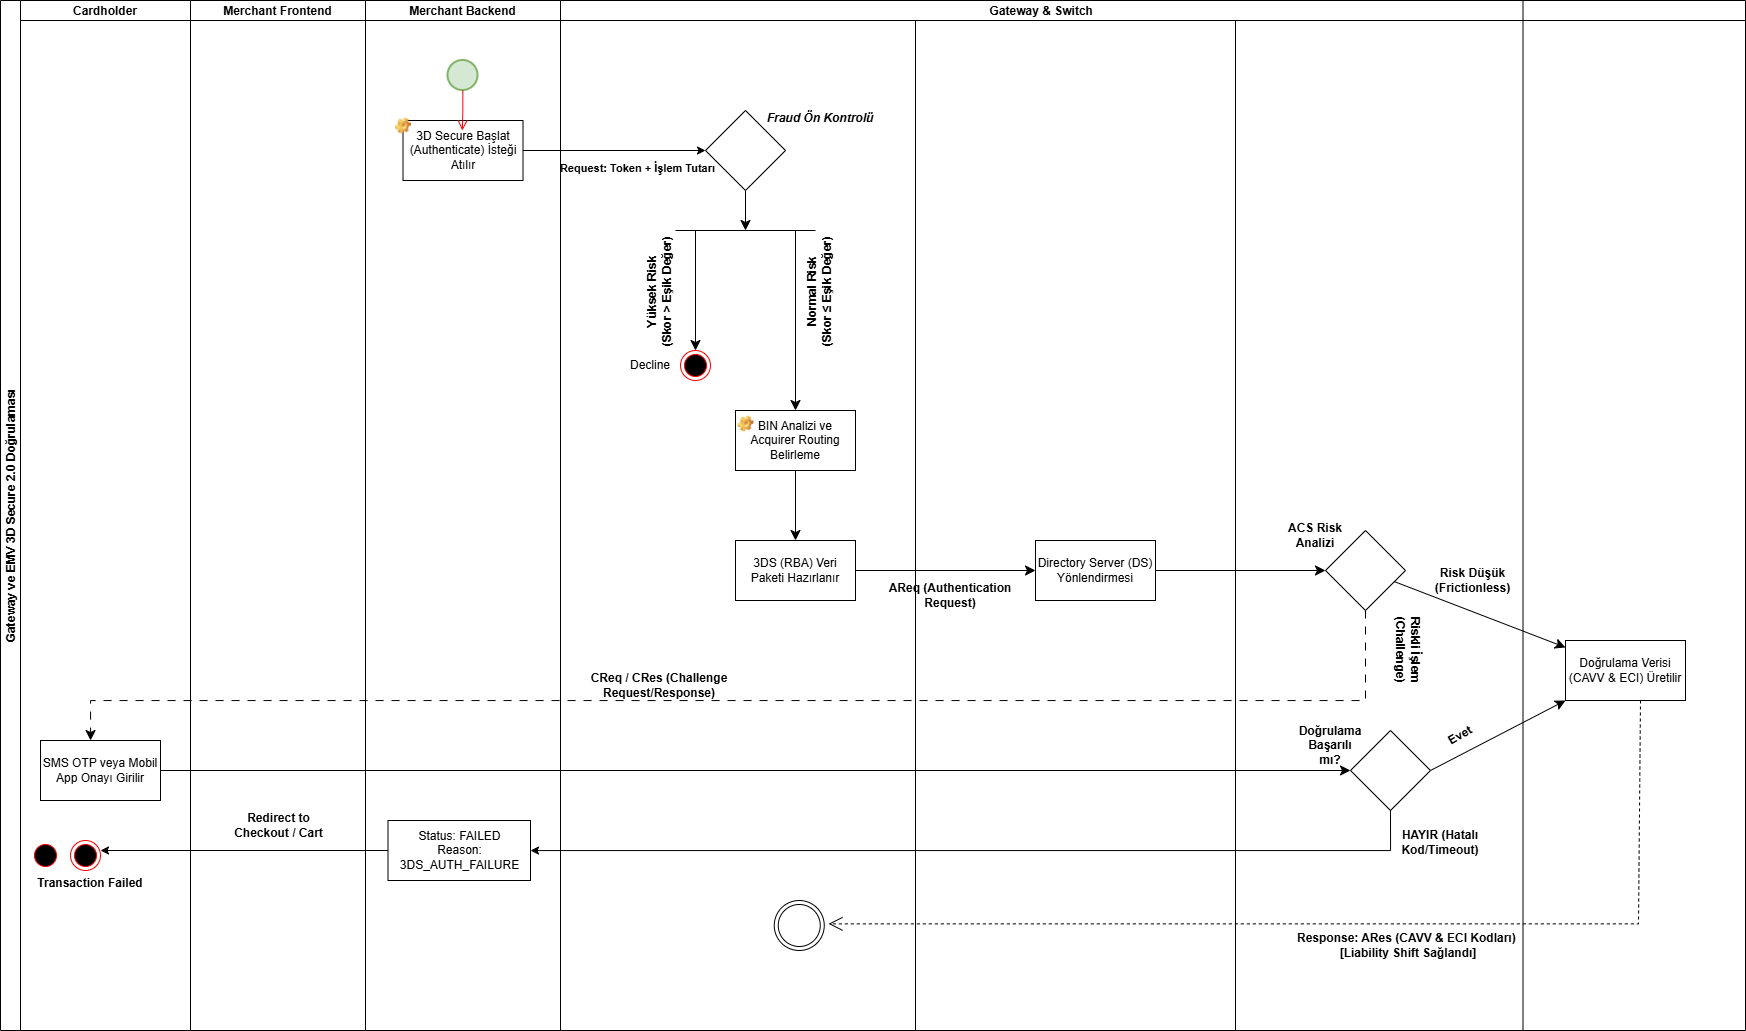

The diagram above was exported from draw.io. Its source (the exported page's mxGraphModel, read from the mxfile embedded in the PNG):
<mxGraphModel dx="1885" dy="935" grid="1" gridSize="10" guides="1" tooltips="1" connect="1" arrows="1" fold="1" page="1" pageScale="1" pageWidth="850" pageHeight="1100" math="0" shadow="0">
  <root>
    <mxCell id="0" />
    <mxCell id="1" parent="0" />
    <mxCell id="2" parent="1" style="swimlane;startSize=20;strokeColor=#000000;" value="Merchant Backend" vertex="1">
      <mxGeometry height="1030" width="195" x="405" y="1600" as="geometry" />
    </mxCell>
    <mxCell id="3" parent="2" style="rounded=0;whiteSpace=wrap;html=1;" value="3D Secure Başlat (Authenticate) İsteği Atılır" vertex="1">
      <mxGeometry height="60" width="120" x="37.5" y="120" as="geometry" />
    </mxCell>
    <mxCell id="4" parent="2" style="label;fontStyle=0;strokeColor=none;fillColor=none;align=left;verticalAlign=top;overflow=hidden;spacingLeft=28;spacingRight=4;rotatable=0;points=[[0,0.5],[1,0.5]];portConstraint=eastwest;imageWidth=16;imageHeight=16;whiteSpace=wrap;html=1;image=img/clipart/Gear_128x128.png" value="" vertex="1">
      <mxGeometry height="30" width="60" x="22.5" y="110" as="geometry" />
    </mxCell>
    <mxCell id="5" edge="1" parent="2" source="6" style="edgeStyle=orthogonalEdgeStyle;rounded=0;orthogonalLoop=1;jettySize=auto;html=1;">
      <mxGeometry relative="1" as="geometry">
        <mxPoint x="-265" y="850" as="targetPoint" />
      </mxGeometry>
    </mxCell>
    <mxCell id="6" parent="2" style="rounded=0;whiteSpace=wrap;html=1;" value="&lt;span data-path-to-node=&quot;4,0,1,0&quot; data-index-in-node=&quot;0&quot;&gt;Status: FAILED&lt;/span&gt;&lt;br&gt;&lt;span data-path-to-node=&quot;4,0,1,0&quot; data-index-in-node=&quot;15&quot;&gt;Reason: 3DS_AUTH_FAILURE&lt;/span&gt;" vertex="1">
      <mxGeometry height="60" width="142.5" x="22.5" y="820" as="geometry" />
    </mxCell>
    <mxCell id="7" parent="2" style="strokeWidth=2;html=1;shape=mxgraph.flowchart.start_2;whiteSpace=wrap;strokeColor=#82b366;fillColor=#d5e8d4;" value="" vertex="1">
      <mxGeometry height="30" width="30" x="82.5" y="60" as="geometry" />
    </mxCell>
    <mxCell id="8" parent="1" style="swimlane;childLayout=stackLayout;resizeParent=1;resizeParentMax=0;startSize=20;horizontal=0;horizontalStack=1;" value="Gateway ve EMV 3D Secure 2.0 Doğrulaması" vertex="1">
      <mxGeometry height="1030" width="190" x="40" y="1600" as="geometry" />
    </mxCell>
    <mxCell id="9" parent="8" style="swimlane;startSize=20;" value="Cardholder" vertex="1">
      <mxGeometry height="1030" width="170" x="20" as="geometry" />
    </mxCell>
    <mxCell id="10" edge="1" parent="9" source="11" style="edgeStyle=none;curved=1;rounded=0;orthogonalLoop=1;jettySize=auto;html=1;fontSize=12;startSize=8;endSize=8;">
      <mxGeometry relative="1" as="geometry">
        <mxPoint x="1330" y="770" as="targetPoint" />
      </mxGeometry>
    </mxCell>
    <mxCell id="11" parent="9" style="rounded=0;whiteSpace=wrap;html=1;" value="SMS OTP veya Mobil App Onayı Girilir" vertex="1">
      <mxGeometry height="60" width="120" x="20" y="740" as="geometry" />
    </mxCell>
    <mxCell id="12" parent="9" style="ellipse;html=1;shape=endState;fillColor=#000000;strokeColor=#ff0000;" value="" vertex="1">
      <mxGeometry height="30" width="30" x="50" y="840" as="geometry" />
    </mxCell>
    <mxCell id="13" parent="9" style="text;html=1;whiteSpace=wrap;strokeColor=none;fillColor=none;align=center;verticalAlign=middle;rounded=0;" value="&lt;br&gt;&lt;b&gt;Transaction Failed&lt;br&gt;&lt;/b&gt;" vertex="1">
      <mxGeometry height="30" width="120" x="10" y="860" as="geometry" />
    </mxCell>
    <mxCell id="14" parent="9" style="ellipse;html=1;shape=startState;fillColor=#000000;strokeColor=#ff0000;" value="" vertex="1">
      <mxGeometry height="30" width="30" x="10" y="840" as="geometry" />
    </mxCell>
    <mxCell id="15" parent="1" style="swimlane;startSize=20;fontFamily=Helvetica;" value="Issuer" vertex="1">
      <mxGeometry height="1030" width="510" x="1275" y="1600" as="geometry" />
    </mxCell>
    <mxCell id="16" edge="1" parent="15" source="17" style="edgeStyle=none;curved=1;rounded=0;orthogonalLoop=1;jettySize=auto;html=1;fontSize=12;startSize=8;endSize=8;" target="19" value="">
      <mxGeometry relative="1" as="geometry" />
    </mxCell>
    <mxCell id="17" parent="15" style="rhombus;whiteSpace=wrap;html=1;" value="" vertex="1">
      <mxGeometry height="80" width="80" x="90" y="530" as="geometry" />
    </mxCell>
    <mxCell id="18" parent="15" style="text;html=1;whiteSpace=wrap;strokeColor=none;fillColor=none;align=center;verticalAlign=middle;rounded=0;" value="&lt;b&gt;ACS Risk Analizi&lt;/b&gt;" vertex="1">
      <mxGeometry height="30" width="60" x="50" y="520" as="geometry" />
    </mxCell>
    <mxCell id="19" parent="15" style="whiteSpace=wrap;html=1;" value="Doğrulama Verisi (CAVV &amp;amp; ECI) Üretilir" vertex="1">
      <mxGeometry height="60" width="120" x="330" y="640" as="geometry" />
    </mxCell>
    <mxCell id="20" parent="15" style="text;html=1;whiteSpace=wrap;strokeColor=none;fillColor=none;align=center;verticalAlign=middle;rounded=0;" value="&lt;b&gt;Risk Düşük (Frictionless)&lt;/b&gt;" vertex="1">
      <mxGeometry height="40" width="75" x="200" y="560" as="geometry" />
    </mxCell>
    <mxCell id="21" parent="15" style="text;html=1;whiteSpace=wrap;strokeColor=none;fillColor=none;align=center;verticalAlign=middle;rounded=0;rotation=90;" value="&lt;b&gt;Riskli İşlem (Challenge)&lt;/b&gt;" vertex="1">
      <mxGeometry height="40" width="85" x="130" y="630" as="geometry" />
    </mxCell>
    <mxCell id="22" edge="1" parent="15" style="edgeStyle=segmentEdgeStyle;endArrow=classic;html=1;curved=0;rounded=0;endSize=8;startSize=8;fontSize=12;dashed=1;dashPattern=8 8;" target="11" value="">
      <mxGeometry height="50" relative="1" width="50" as="geometry">
        <Array as="points">
          <mxPoint x="130" y="700" />
          <mxPoint x="-1145" y="700" />
        </Array>
        <mxPoint x="130" y="610" as="sourcePoint" />
        <mxPoint x="-990" y="740" as="targetPoint" />
      </mxGeometry>
    </mxCell>
    <mxCell id="23" edge="1" parent="15" source="19" style="endArrow=open;endSize=12;dashed=1;html=1;rounded=0;fontSize=12;curved=0;exitX=0.625;exitY=1;exitDx=0;exitDy=0;exitPerimeter=0;" value="">
      <mxGeometry relative="1" width="160" x="-0.0599" y="118" as="geometry">
        <mxPoint y="1" as="offset" />
        <Array as="points">
          <mxPoint x="403" y="923.36" />
        </Array>
        <mxPoint x="403" y="710" as="sourcePoint" />
        <mxPoint x="-407" y="923.36" as="targetPoint" />
      </mxGeometry>
    </mxCell>
    <mxCell id="24" parent="1" style="swimlane;startSize=20;" value="Card Scheme" vertex="1">
      <mxGeometry height="1030" width="320" x="955" y="1600" as="geometry" />
    </mxCell>
    <mxCell id="25" parent="24" style="rounded=0;whiteSpace=wrap;html=1;" value="&lt;h6&gt;&lt;font style=&quot;font-size: 12px; font-weight: normal;&quot;&gt;Directory Server (DS) Yönlendirmesi&lt;/font&gt;&lt;/h6&gt;" vertex="1">
      <mxGeometry height="60" width="120" x="120" y="540" as="geometry" />
    </mxCell>
    <mxCell id="26" parent="24" style="text;html=1;whiteSpace=wrap;strokeColor=none;fillColor=none;align=center;verticalAlign=middle;rounded=0;" value="&lt;b&gt;AReq (Authentication Request)&lt;/b&gt;" vertex="1">
      <mxGeometry height="30" width="150" x="-40" y="580" as="geometry" />
    </mxCell>
    <mxCell id="27" parent="1" style="swimlane;startSize=20;" value="Gateway &amp; Switch" vertex="1">
      <mxGeometry height="1030" width="962.5" x="600" y="1600" as="geometry" />
    </mxCell>
    <mxCell id="28" parent="27" style="text;html=1;whiteSpace=wrap;strokeColor=none;fillColor=none;align=center;verticalAlign=middle;rounded=0;" value="&lt;br&gt;&lt;b&gt;&lt;i data-path-to-node=&quot;8&quot; data-index-in-node=&quot;62&quot;&gt;Fraud Ön Kontrolü&lt;/i&gt; &lt;br&gt;&lt;/b&gt;" vertex="1">
      <mxGeometry height="40" width="130" x="195" y="90" as="geometry" />
    </mxCell>
    <mxCell id="29" parent="27" style="text;html=1;whiteSpace=wrap;strokeColor=none;fillColor=none;align=center;verticalAlign=middle;rounded=0;" value="&lt;br&gt;&lt;font style=&quot;font-size: 11px;&quot;&gt;&lt;b&gt;Request: Token + İşlem Tutarı&lt;/b&gt;&lt;br&gt;&lt;/font&gt;" vertex="1">
      <mxGeometry height="40" width="165" x="-5" y="140" as="geometry" />
    </mxCell>
    <mxCell id="30" edge="1" parent="27" source="31" style="edgeStyle=none;curved=1;rounded=0;orthogonalLoop=1;jettySize=auto;html=1;fontSize=12;startSize=8;endSize=8;">
      <mxGeometry relative="1" as="geometry">
        <mxPoint x="185" y="230" as="targetPoint" />
      </mxGeometry>
    </mxCell>
    <mxCell id="31" parent="27" style="rhombus;whiteSpace=wrap;html=1;" value="" vertex="1">
      <mxGeometry height="80" width="80" x="145" y="110" as="geometry" />
    </mxCell>
    <mxCell id="32" edge="1" parent="27" style="endArrow=none;html=1;rounded=0;fontSize=12;startSize=8;endSize=8;curved=1;" value="">
      <mxGeometry height="50" relative="1" width="50" as="geometry">
        <mxPoint x="115" y="230" as="sourcePoint" />
        <mxPoint x="255" y="230" as="targetPoint" />
      </mxGeometry>
    </mxCell>
    <mxCell id="33" edge="1" parent="27" style="endArrow=classic;html=1;rounded=0;fontSize=12;startSize=8;endSize=8;curved=1;" value="">
      <mxGeometry height="50" relative="1" width="50" as="geometry">
        <mxPoint x="135" y="230" as="sourcePoint" />
        <mxPoint x="135" y="350" as="targetPoint" />
      </mxGeometry>
    </mxCell>
    <mxCell id="34" parent="27" style="text;html=1;whiteSpace=wrap;strokeColor=none;fillColor=none;align=center;verticalAlign=middle;rounded=0;rotation=-90;" value="&lt;b&gt;Yüksek Risk&lt;/b&gt;&lt;div&gt;&lt;b&gt;(Skor &amp;gt; Eşik Değer)&lt;/b&gt;&lt;/div&gt;" vertex="1">
      <mxGeometry height="37.5" width="127.5" x="35" y="272.5" as="geometry" />
    </mxCell>
    <mxCell id="35" edge="1" parent="27" style="endArrow=classic;html=1;rounded=0;fontSize=12;startSize=8;endSize=8;curved=1;entryX=0.5;entryY=0;entryDx=0;entryDy=0;" target="40" value="">
      <mxGeometry height="50" relative="1" width="50" as="geometry">
        <mxPoint x="235" y="230" as="sourcePoint" />
        <mxPoint x="235" y="350" as="targetPoint" />
      </mxGeometry>
    </mxCell>
    <mxCell id="36" parent="27" style="ellipse;html=1;shape=endState;fillColor=#000000;strokeColor=#ff0000;" value="" vertex="1">
      <mxGeometry height="30" width="30" x="120" y="350" as="geometry" />
    </mxCell>
    <mxCell id="37" parent="27" style="text;html=1;whiteSpace=wrap;strokeColor=none;fillColor=none;align=center;verticalAlign=middle;rounded=0;" value="Decline" vertex="1">
      <mxGeometry height="30" width="60" x="60" y="350" as="geometry" />
    </mxCell>
    <mxCell id="38" parent="27" style="text;html=1;whiteSpace=wrap;strokeColor=none;fillColor=none;align=center;verticalAlign=middle;rounded=0;rotation=-90;" value="&lt;b&gt;Normal Risk&lt;/b&gt;&lt;div&gt;&lt;b&gt;(Skor ≤ Eşik Değer)&lt;/b&gt;&lt;/div&gt;" vertex="1">
      <mxGeometry height="37.5" width="127.5" x="195" y="272.5" as="geometry" />
    </mxCell>
    <mxCell id="39" edge="1" parent="27" source="40" style="edgeStyle=none;curved=1;rounded=0;orthogonalLoop=1;jettySize=auto;html=1;fontSize=12;startSize=8;endSize=8;" target="42" value="">
      <mxGeometry relative="1" as="geometry" />
    </mxCell>
    <mxCell id="40" parent="27" style="rounded=0;whiteSpace=wrap;html=1;" value="BIN Analizi ve Acquirer Routing Belirleme" vertex="1">
      <mxGeometry height="60" width="120" x="175" y="410" as="geometry" />
    </mxCell>
    <mxCell id="41" parent="27" style="label;fontStyle=0;strokeColor=none;fillColor=none;align=left;verticalAlign=top;overflow=hidden;spacingLeft=28;spacingRight=4;rotatable=0;points=[[0,0.5],[1,0.5]];portConstraint=eastwest;imageWidth=16;imageHeight=16;whiteSpace=wrap;html=1;image=img/clipart/Gear_128x128.png" value="" vertex="1">
      <mxGeometry height="26" width="25" x="170" y="410" as="geometry" />
    </mxCell>
    <mxCell id="42" parent="27" style="rounded=0;whiteSpace=wrap;html=1;" value="&lt;h6&gt;&lt;span data-path-to-node=&quot;4,1,0&quot; data-index-in-node=&quot;56&quot;&gt;&lt;code data-path-to-node=&quot;4,1,0&quot; data-index-in-node=&quot;56&quot; style=&quot;&quot;&gt;&lt;font style=&quot;&quot;&gt;&lt;font style=&quot;font-size: 12px; font-weight: normal;&quot; face=&quot;Helvetica&quot;&gt;3DS (RBA) Veri Paketi Hazırlanır&lt;/font&gt;&lt;/font&gt;&lt;/code&gt;&lt;/span&gt;&lt;/h6&gt;" vertex="1">
      <mxGeometry height="60" width="120" x="175" y="540" as="geometry" />
    </mxCell>
    <mxCell id="43" parent="27" style="text;html=1;whiteSpace=wrap;strokeColor=none;fillColor=none;align=center;verticalAlign=middle;rounded=0;" value="&lt;b&gt;CReq / CRes (Challenge Request/Response)&lt;/b&gt;" vertex="1">
      <mxGeometry height="30" width="230" x="-16.25" y="670" as="geometry" />
    </mxCell>
    <mxCell id="44" parent="27" style="text;html=1;whiteSpace=wrap;strokeColor=none;fillColor=none;align=center;verticalAlign=middle;rounded=0;fontStyle=1" value="Response: ARes (CAVV &amp;amp; ECI Kodları)&amp;nbsp; [Liability Shift Sağlandı]" vertex="1">
      <mxGeometry height="30" width="230" x="732.5" y="930" as="geometry" />
    </mxCell>
    <mxCell id="45" parent="27" style="ellipse;shape=doubleEllipse;whiteSpace=wrap;html=1;aspect=fixed;" value="" vertex="1">
      <mxGeometry height="50" width="50" x="213.75" y="900" as="geometry" />
    </mxCell>
    <mxCell id="46" parent="27" style="rhombus;whiteSpace=wrap;html=1;" value="" vertex="1">
      <mxGeometry height="80" width="80" x="790" y="730" as="geometry" />
    </mxCell>
    <mxCell id="47" parent="27" style="text;html=1;whiteSpace=wrap;strokeColor=none;fillColor=none;align=center;verticalAlign=middle;rounded=0;" value="&lt;b&gt;Doğrulama Başarılı mı?&lt;/b&gt;" vertex="1">
      <mxGeometry height="30" width="60" x="740" y="730" as="geometry" />
    </mxCell>
    <mxCell id="48" parent="27" style="text;html=1;whiteSpace=wrap;strokeColor=none;fillColor=none;align=center;verticalAlign=middle;rounded=0;" value="&lt;br&gt;&lt;b&gt;HAYIR (Hatalı Kod/Timeout)&lt;br&gt;&lt;/b&gt;" vertex="1">
      <mxGeometry height="30" width="120" x="820" y="820" as="geometry" />
    </mxCell>
    <mxCell id="49" parent="27" style="text;html=1;whiteSpace=wrap;strokeColor=none;fillColor=none;align=center;verticalAlign=middle;rounded=0;rotation=-30;" value="&lt;b&gt;Evet&lt;/b&gt;" vertex="1">
      <mxGeometry height="30" width="60" x="870" y="720" as="geometry" />
    </mxCell>
    <mxCell id="50" edge="1" parent="27" style="edgeStyle=orthogonalEdgeStyle;rounded=0;orthogonalLoop=1;jettySize=auto;html=1;curved=0;" target="6">
      <mxGeometry relative="1" as="geometry">
        <Array as="points">
          <mxPoint x="830" y="850" />
        </Array>
        <mxPoint x="830" y="810" as="sourcePoint" />
        <mxPoint x="440" y="850" as="targetPoint" />
      </mxGeometry>
    </mxCell>
    <mxCell id="51" edge="1" parent="1" source="42" style="edgeStyle=none;curved=1;rounded=0;orthogonalLoop=1;jettySize=auto;html=1;fontSize=12;startSize=8;endSize=8;" target="25" value="">
      <mxGeometry relative="1" as="geometry" />
    </mxCell>
    <mxCell id="52" edge="1" parent="1" source="25" style="edgeStyle=none;curved=1;rounded=0;orthogonalLoop=1;jettySize=auto;html=1;fontSize=12;startSize=8;endSize=8;entryX=0;entryY=0.5;entryDx=0;entryDy=0;" target="17" value="">
      <mxGeometry relative="1" as="geometry">
        <mxPoint x="1192.5" y="2170" as="targetPoint" />
      </mxGeometry>
    </mxCell>
    <mxCell id="53" edge="1" parent="1" style="edgeStyle=orthogonalEdgeStyle;html=1;verticalAlign=bottom;endArrow=open;endSize=8;strokeColor=#ff0000;rounded=0;fontSize=12;curved=1;" value="">
      <mxGeometry relative="1" as="geometry">
        <mxPoint x="502.33" y="1690" as="sourcePoint" />
        <mxPoint x="501.83" y="1730" as="targetPoint" />
      </mxGeometry>
    </mxCell>
    <mxCell id="54" edge="1" parent="1" source="3" style="edgeStyle=orthogonalEdgeStyle;rounded=0;orthogonalLoop=1;jettySize=auto;html=1;entryX=0;entryY=0.5;entryDx=0;entryDy=0;" target="31">
      <mxGeometry relative="1" as="geometry" />
    </mxCell>
    <mxCell id="55" parent="1" style="swimlane;startSize=20;" value="Merchant Frontend" vertex="1">
      <mxGeometry height="1030" width="175" x="230" y="1600" as="geometry" />
    </mxCell>
    <mxCell id="56" parent="55" style="text;html=1;whiteSpace=wrap;strokeColor=none;fillColor=none;align=center;verticalAlign=middle;rounded=0;" value="&lt;b&gt;Redirect to Checkout / Cart&lt;/b&gt;" vertex="1">
      <mxGeometry height="30" width="103" x="37" y="810" as="geometry" />
    </mxCell>
    <mxCell id="57" edge="1" parent="1" source="46" style="edgeStyle=none;curved=1;rounded=0;orthogonalLoop=1;jettySize=auto;html=1;entryX=0;entryY=1;entryDx=0;entryDy=0;fontSize=12;startSize=8;endSize=8;exitX=1;exitY=0.5;exitDx=0;exitDy=0;" target="19">
      <mxGeometry relative="1" as="geometry">
        <mxPoint x="1515" y="2342" as="sourcePoint" />
      </mxGeometry>
    </mxCell>
  </root>
</mxGraphModel>